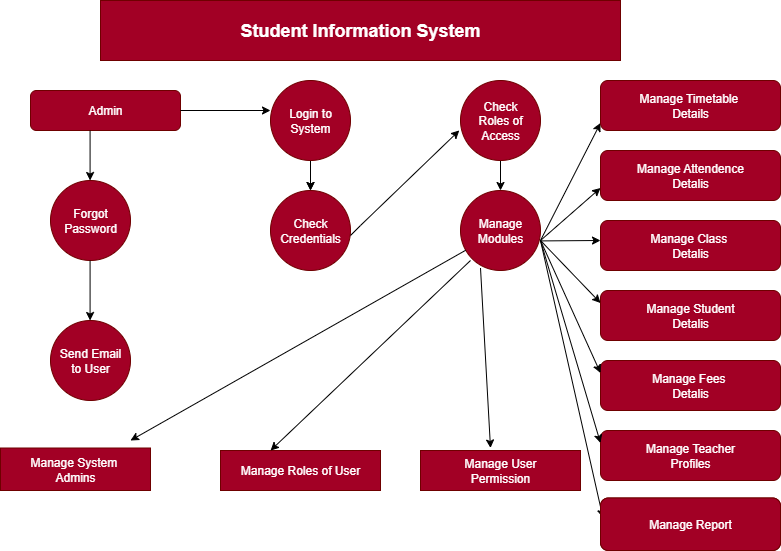

The diagram above was exported from draw.io. Its source (the exported page's mxGraphModel, read from the mxfile embedded in the PNG):
<mxGraphModel dx="1214" dy="633" grid="1" gridSize="10" guides="1" tooltips="1" connect="1" arrows="1" fold="1" page="1" pageScale="1" pageWidth="850" pageHeight="1100" math="0" shadow="0">
  <root>
    <mxCell id="0" />
    <mxCell id="1" parent="0" />
    <mxCell id="v9aA2uOtZK3iRKaL2B1K-1" value="&lt;h2&gt;Student Information System&lt;/h2&gt;" style="rounded=0;whiteSpace=wrap;html=1;fillColor=#a20025;strokeColor=#6F0000;fontColor=#ffffff;" vertex="1" parent="1">
      <mxGeometry x="200" y="30" width="520" height="60" as="geometry" />
    </mxCell>
    <mxCell id="v9aA2uOtZK3iRKaL2B1K-4" value="Admin" style="rounded=1;whiteSpace=wrap;html=1;fillColor=#a20025;fontColor=#ffffff;strokeColor=#6F0000;" vertex="1" parent="1">
      <mxGeometry x="130" y="120" width="150" height="40" as="geometry" />
    </mxCell>
    <mxCell id="v9aA2uOtZK3iRKaL2B1K-10" value="Forgot&lt;div&gt;Password&lt;/div&gt;" style="ellipse;whiteSpace=wrap;html=1;aspect=fixed;fillColor=#a20025;fontColor=#ffffff;strokeColor=#6F0000;" vertex="1" parent="1">
      <mxGeometry x="150" y="210" width="80" height="80" as="geometry" />
    </mxCell>
    <mxCell id="v9aA2uOtZK3iRKaL2B1K-11" value="Send Email&lt;div&gt;to User&lt;/div&gt;" style="ellipse;whiteSpace=wrap;html=1;aspect=fixed;fillColor=#a20025;fontColor=#ffffff;strokeColor=#6F0000;" vertex="1" parent="1">
      <mxGeometry x="150" y="350" width="80" height="80" as="geometry" />
    </mxCell>
    <mxCell id="v9aA2uOtZK3iRKaL2B1K-40" value="" style="edgeStyle=orthogonalEdgeStyle;rounded=0;orthogonalLoop=1;jettySize=auto;html=1;" edge="1" parent="1" source="v9aA2uOtZK3iRKaL2B1K-12" target="v9aA2uOtZK3iRKaL2B1K-13">
      <mxGeometry relative="1" as="geometry" />
    </mxCell>
    <mxCell id="v9aA2uOtZK3iRKaL2B1K-41" value="" style="edgeStyle=orthogonalEdgeStyle;rounded=0;orthogonalLoop=1;jettySize=auto;html=1;" edge="1" parent="1" source="v9aA2uOtZK3iRKaL2B1K-12" target="v9aA2uOtZK3iRKaL2B1K-13">
      <mxGeometry relative="1" as="geometry" />
    </mxCell>
    <mxCell id="v9aA2uOtZK3iRKaL2B1K-12" value="Login to&lt;div&gt;System&lt;/div&gt;" style="ellipse;whiteSpace=wrap;html=1;aspect=fixed;fillColor=#a20025;fontColor=#ffffff;strokeColor=#6F0000;" vertex="1" parent="1">
      <mxGeometry x="370" y="110" width="80" height="80" as="geometry" />
    </mxCell>
    <mxCell id="v9aA2uOtZK3iRKaL2B1K-13" value="Check&lt;div&gt;Credentials&lt;/div&gt;" style="ellipse;whiteSpace=wrap;html=1;aspect=fixed;fillColor=#a20025;fontColor=#ffffff;strokeColor=#6F0000;" vertex="1" parent="1">
      <mxGeometry x="370" y="220" width="80" height="80" as="geometry" />
    </mxCell>
    <mxCell id="v9aA2uOtZK3iRKaL2B1K-44" value="" style="edgeStyle=orthogonalEdgeStyle;rounded=0;orthogonalLoop=1;jettySize=auto;html=1;" edge="1" parent="1" source="v9aA2uOtZK3iRKaL2B1K-14" target="v9aA2uOtZK3iRKaL2B1K-15">
      <mxGeometry relative="1" as="geometry" />
    </mxCell>
    <mxCell id="v9aA2uOtZK3iRKaL2B1K-14" value="Check&lt;div&gt;Roles of&lt;/div&gt;&lt;div&gt;Access&lt;/div&gt;" style="ellipse;whiteSpace=wrap;html=1;aspect=fixed;fillColor=#a20025;fontColor=#ffffff;strokeColor=#6F0000;" vertex="1" parent="1">
      <mxGeometry x="560" y="110" width="80" height="80" as="geometry" />
    </mxCell>
    <mxCell id="v9aA2uOtZK3iRKaL2B1K-15" value="Manage&lt;div&gt;Modules&lt;/div&gt;" style="ellipse;whiteSpace=wrap;html=1;aspect=fixed;fillColor=#a20025;fontColor=#ffffff;strokeColor=#6F0000;" vertex="1" parent="1">
      <mxGeometry x="560" y="220" width="80" height="80" as="geometry" />
    </mxCell>
    <mxCell id="v9aA2uOtZK3iRKaL2B1K-19" value="Manage Class&amp;nbsp;&lt;div&gt;Detalis&lt;/div&gt;" style="rounded=1;whiteSpace=wrap;html=1;fillColor=#a20025;fontColor=#ffffff;strokeColor=#6F0000;" vertex="1" parent="1">
      <mxGeometry x="700" y="250" width="180" height="50" as="geometry" />
    </mxCell>
    <mxCell id="v9aA2uOtZK3iRKaL2B1K-20" value="Manage Fees&amp;nbsp;&lt;div&gt;Detalis&lt;/div&gt;" style="rounded=1;whiteSpace=wrap;html=1;fillColor=#a20025;fontColor=#ffffff;strokeColor=#6F0000;" vertex="1" parent="1">
      <mxGeometry x="700" y="390" width="180" height="50" as="geometry" />
    </mxCell>
    <mxCell id="v9aA2uOtZK3iRKaL2B1K-21" value="Manage Student&lt;div&gt;Detalis&lt;/div&gt;" style="rounded=1;whiteSpace=wrap;html=1;fillColor=#a20025;fontColor=#ffffff;strokeColor=#6F0000;" vertex="1" parent="1">
      <mxGeometry x="700" y="320" width="180" height="50" as="geometry" />
    </mxCell>
    <mxCell id="v9aA2uOtZK3iRKaL2B1K-23" value="Manage Teacher&lt;div&gt;Profiles&lt;/div&gt;" style="rounded=1;whiteSpace=wrap;html=1;fillColor=#a20025;fontColor=#ffffff;strokeColor=#6F0000;" vertex="1" parent="1">
      <mxGeometry x="700" y="460" width="180" height="50" as="geometry" />
    </mxCell>
    <mxCell id="v9aA2uOtZK3iRKaL2B1K-25" value="Manage System&amp;nbsp;&lt;div&gt;Admins&lt;/div&gt;" style="rounded=0;whiteSpace=wrap;html=1;fillColor=#a20025;fontColor=#ffffff;strokeColor=#6F0000;" vertex="1" parent="1">
      <mxGeometry x="100" y="477.5" width="150" height="42.5" as="geometry" />
    </mxCell>
    <mxCell id="v9aA2uOtZK3iRKaL2B1K-26" value="Manage Roles of User" style="rounded=0;whiteSpace=wrap;html=1;fillColor=#a20025;fontColor=#ffffff;strokeColor=#6F0000;" vertex="1" parent="1">
      <mxGeometry x="320" y="480" width="160" height="40" as="geometry" />
    </mxCell>
    <mxCell id="v9aA2uOtZK3iRKaL2B1K-32" value="" style="endArrow=classic;html=1;rounded=0;" edge="1" parent="1">
      <mxGeometry width="50" height="50" relative="1" as="geometry">
        <mxPoint x="189.58" y="290" as="sourcePoint" />
        <mxPoint x="189.58" y="350" as="targetPoint" />
      </mxGeometry>
    </mxCell>
    <mxCell id="v9aA2uOtZK3iRKaL2B1K-33" value="" style="endArrow=classic;html=1;rounded=0;" edge="1" parent="1">
      <mxGeometry width="50" height="50" relative="1" as="geometry">
        <mxPoint x="189.58" y="160" as="sourcePoint" />
        <mxPoint x="189.58" y="210" as="targetPoint" />
      </mxGeometry>
    </mxCell>
    <mxCell id="v9aA2uOtZK3iRKaL2B1K-34" value="" style="endArrow=classic;html=1;rounded=0;exitX=1;exitY=0.5;exitDx=0;exitDy=0;" edge="1" parent="1" source="v9aA2uOtZK3iRKaL2B1K-4">
      <mxGeometry width="50" height="50" relative="1" as="geometry">
        <mxPoint x="300" y="149.58" as="sourcePoint" />
        <mxPoint x="370" y="140" as="targetPoint" />
      </mxGeometry>
    </mxCell>
    <mxCell id="v9aA2uOtZK3iRKaL2B1K-42" value="" style="endArrow=classic;html=1;rounded=0;entryX=-0.015;entryY=0.624;entryDx=0;entryDy=0;entryPerimeter=0;" edge="1" parent="1" target="v9aA2uOtZK3iRKaL2B1K-14">
      <mxGeometry width="50" height="50" relative="1" as="geometry">
        <mxPoint x="450" y="265" as="sourcePoint" />
        <mxPoint x="500" y="215" as="targetPoint" />
        <Array as="points">
          <mxPoint x="460" y="255" />
        </Array>
      </mxGeometry>
    </mxCell>
    <mxCell id="v9aA2uOtZK3iRKaL2B1K-47" value="" style="endArrow=classic;html=1;rounded=0;" edge="1" parent="1">
      <mxGeometry width="50" height="50" relative="1" as="geometry">
        <mxPoint x="640" y="270.42" as="sourcePoint" />
        <mxPoint x="700" y="270.00000000000006" as="targetPoint" />
      </mxGeometry>
    </mxCell>
    <mxCell id="v9aA2uOtZK3iRKaL2B1K-50" value="" style="endArrow=classic;html=1;rounded=0;entryX=0;entryY=0.25;entryDx=0;entryDy=0;" edge="1" parent="1" target="v9aA2uOtZK3iRKaL2B1K-20">
      <mxGeometry width="50" height="50" relative="1" as="geometry">
        <mxPoint x="640" y="270" as="sourcePoint" />
        <mxPoint x="670" y="320" as="targetPoint" />
      </mxGeometry>
    </mxCell>
    <mxCell id="v9aA2uOtZK3iRKaL2B1K-51" value="" style="endArrow=classic;html=1;rounded=0;entryX=0;entryY=0.25;entryDx=0;entryDy=0;" edge="1" parent="1" target="v9aA2uOtZK3iRKaL2B1K-21">
      <mxGeometry width="50" height="50" relative="1" as="geometry">
        <mxPoint x="640" y="270" as="sourcePoint" />
        <mxPoint x="700" y="300" as="targetPoint" />
      </mxGeometry>
    </mxCell>
    <mxCell id="v9aA2uOtZK3iRKaL2B1K-53" value="" style="endArrow=classic;html=1;rounded=0;entryX=0;entryY=0.75;entryDx=0;entryDy=0;" edge="1" parent="1">
      <mxGeometry width="50" height="50" relative="1" as="geometry">
        <mxPoint x="640" y="270" as="sourcePoint" />
        <mxPoint x="700.0000000000002" y="217.5" as="targetPoint" />
      </mxGeometry>
    </mxCell>
    <mxCell id="v9aA2uOtZK3iRKaL2B1K-54" value="" style="endArrow=classic;html=1;rounded=0;entryX=0;entryY=0.75;entryDx=0;entryDy=0;" edge="1" parent="1">
      <mxGeometry width="50" height="50" relative="1" as="geometry">
        <mxPoint x="640" y="270" as="sourcePoint" />
        <mxPoint x="700.0000000000002" y="152.5" as="targetPoint" />
      </mxGeometry>
    </mxCell>
    <mxCell id="v9aA2uOtZK3iRKaL2B1K-55" value="" style="endArrow=classic;html=1;rounded=0;entryX=0;entryY=0.25;entryDx=0;entryDy=0;" edge="1" parent="1" target="v9aA2uOtZK3iRKaL2B1K-23">
      <mxGeometry width="50" height="50" relative="1" as="geometry">
        <mxPoint x="640" y="270" as="sourcePoint" />
        <mxPoint x="640" y="340" as="targetPoint" />
      </mxGeometry>
    </mxCell>
    <mxCell id="v9aA2uOtZK3iRKaL2B1K-56" value="" style="endArrow=classic;html=1;rounded=0;entryX=0.014;entryY=0.38;entryDx=0;entryDy=0;entryPerimeter=0;" edge="1" parent="1" target="v9aA2uOtZK3iRKaL2B1K-22">
      <mxGeometry width="50" height="50" relative="1" as="geometry">
        <mxPoint x="640" y="270" as="sourcePoint" />
        <mxPoint x="680" y="520" as="targetPoint" />
      </mxGeometry>
    </mxCell>
    <mxCell id="v9aA2uOtZK3iRKaL2B1K-60" value="" style="edgeStyle=none;orthogonalLoop=1;jettySize=auto;html=1;rounded=0;" edge="1" parent="1" source="v9aA2uOtZK3iRKaL2B1K-15">
      <mxGeometry width="100" relative="1" as="geometry">
        <mxPoint x="409.58" y="300" as="sourcePoint" />
        <mxPoint x="230" y="470" as="targetPoint" />
        <Array as="points" />
      </mxGeometry>
    </mxCell>
    <mxCell id="v9aA2uOtZK3iRKaL2B1K-63" value="" style="endArrow=classic;html=1;rounded=0;entryX=0.313;entryY=0;entryDx=0;entryDy=0;entryPerimeter=0;" edge="1" parent="1" target="v9aA2uOtZK3iRKaL2B1K-26">
      <mxGeometry width="50" height="50" relative="1" as="geometry">
        <mxPoint x="570" y="290" as="sourcePoint" />
        <mxPoint x="400" y="450" as="targetPoint" />
      </mxGeometry>
    </mxCell>
    <mxCell id="v9aA2uOtZK3iRKaL2B1K-64" value="" style="endArrow=classic;html=1;rounded=0;" edge="1" parent="1">
      <mxGeometry width="50" height="50" relative="1" as="geometry">
        <mxPoint x="580" y="297.5" as="sourcePoint" />
        <mxPoint x="590" y="477.5" as="targetPoint" />
      </mxGeometry>
    </mxCell>
    <mxCell id="v9aA2uOtZK3iRKaL2B1K-22" value="Manage Report" style="rounded=1;whiteSpace=wrap;html=1;fillColor=#a20025;fontColor=#ffffff;strokeColor=#6F0000;" vertex="1" parent="1">
      <mxGeometry x="700" y="527.5" width="180" height="52.5" as="geometry" />
    </mxCell>
    <mxCell id="v9aA2uOtZK3iRKaL2B1K-66" value="Manage Timetable&amp;nbsp;&lt;div&gt;Details&lt;/div&gt;" style="rounded=1;whiteSpace=wrap;html=1;fillColor=#a20025;fontColor=#ffffff;strokeColor=#6F0000;" vertex="1" parent="1">
      <mxGeometry x="700" y="110" width="180" height="50" as="geometry" />
    </mxCell>
    <mxCell id="v9aA2uOtZK3iRKaL2B1K-67" value="Manage Attendence&lt;div&gt;Detalis&lt;/div&gt;" style="rounded=1;whiteSpace=wrap;html=1;fillColor=#a20025;fontColor=#ffffff;strokeColor=#6F0000;" vertex="1" parent="1">
      <mxGeometry x="700" y="180" width="180" height="50" as="geometry" />
    </mxCell>
    <mxCell id="v9aA2uOtZK3iRKaL2B1K-69" value="Manage Report" style="rounded=1;whiteSpace=wrap;html=1;fillColor=#a20025;fontColor=#ffffff;strokeColor=#6F0000;" vertex="1" parent="1">
      <mxGeometry x="700" y="527.5" width="180" height="52.5" as="geometry" />
    </mxCell>
    <mxCell id="v9aA2uOtZK3iRKaL2B1K-70" value="Manage User&lt;div&gt;Permission&lt;/div&gt;" style="rounded=0;whiteSpace=wrap;html=1;fillColor=#a20025;fontColor=#ffffff;strokeColor=#6F0000;" vertex="1" parent="1">
      <mxGeometry x="520" y="480" width="160" height="40" as="geometry" />
    </mxCell>
  </root>
</mxGraphModel>